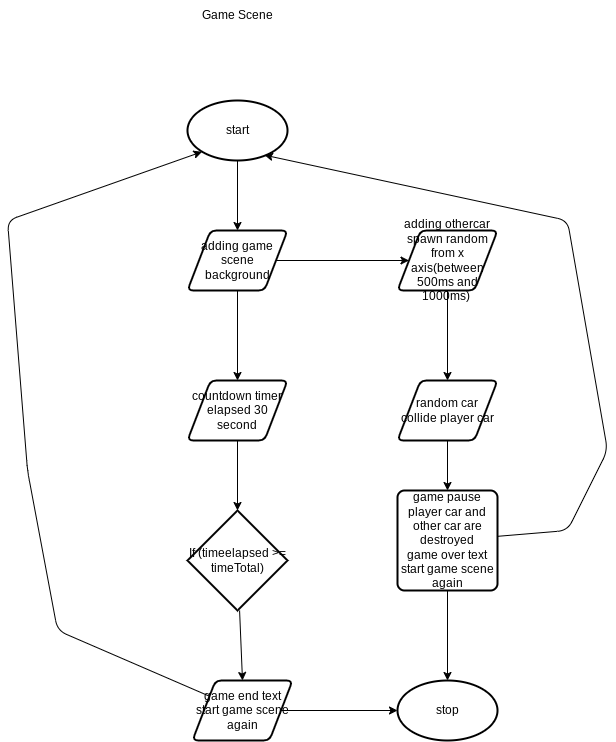

The diagram above was exported from draw.io. Its source (the exported page's mxGraphModel, read from the mxfile embedded in the PNG):
<mxGraphModel dx="835" dy="516" grid="1" gridSize="10" guides="1" tooltips="1" connect="1" arrows="1" fold="1" page="1" pageScale="1" pageWidth="827" pageHeight="1169" math="0" shadow="0">
  <root>
    <mxCell id="0" />
    <mxCell id="1" parent="0" />
    <mxCell id="7" style="edgeStyle=none;html=1;" parent="1" source="2" target="6" edge="1">
      <mxGeometry relative="1" as="geometry" />
    </mxCell>
    <mxCell id="2" value="start" style="strokeWidth=2;html=1;shape=mxgraph.flowchart.start_1;whiteSpace=wrap;" parent="1" vertex="1">
      <mxGeometry x="350" y="110" width="100" height="60" as="geometry" />
    </mxCell>
    <mxCell id="3" value="stop" style="strokeWidth=2;html=1;shape=mxgraph.flowchart.start_1;whiteSpace=wrap;" parent="1" vertex="1">
      <mxGeometry x="560" y="690" width="100" height="60" as="geometry" />
    </mxCell>
    <mxCell id="5" value="Game Scene" style="text;html=1;align=center;verticalAlign=middle;resizable=0;points=[];autosize=1;strokeColor=none;fillColor=none;" parent="1" vertex="1">
      <mxGeometry x="355" y="10" width="90" height="30" as="geometry" />
    </mxCell>
    <mxCell id="15" style="edgeStyle=none;html=1;entryX=0.5;entryY=0;entryDx=0;entryDy=0;" parent="1" source="6" target="14" edge="1">
      <mxGeometry relative="1" as="geometry" />
    </mxCell>
    <mxCell id="28" style="edgeStyle=none;html=1;entryX=0;entryY=0.5;entryDx=0;entryDy=0;" edge="1" parent="1" source="6" target="27">
      <mxGeometry relative="1" as="geometry" />
    </mxCell>
    <mxCell id="6" value="adding game scene background" style="shape=parallelogram;html=1;strokeWidth=2;perimeter=parallelogramPerimeter;whiteSpace=wrap;rounded=1;arcSize=12;size=0.23;" parent="1" vertex="1">
      <mxGeometry x="350" y="240" width="100" height="60" as="geometry" />
    </mxCell>
    <mxCell id="37" style="edgeStyle=none;html=1;entryX=0.5;entryY=0;entryDx=0;entryDy=0;entryPerimeter=0;" edge="1" parent="1" source="14" target="25">
      <mxGeometry relative="1" as="geometry" />
    </mxCell>
    <mxCell id="14" value="countdown timer elapsed 30 second" style="shape=parallelogram;html=1;strokeWidth=2;perimeter=parallelogramPerimeter;whiteSpace=wrap;rounded=1;arcSize=12;size=0.23;" parent="1" vertex="1">
      <mxGeometry x="350" y="390" width="100" height="60" as="geometry" />
    </mxCell>
    <mxCell id="21" style="edgeStyle=none;html=1;entryX=0.5;entryY=0;entryDx=0;entryDy=0;startArrow=none;" parent="1" source="25" target="20" edge="1">
      <mxGeometry relative="1" as="geometry">
        <mxPoint x="398.42105263157896" y="585" as="sourcePoint" />
      </mxGeometry>
    </mxCell>
    <mxCell id="22" style="edgeStyle=none;html=1;entryX=0;entryY=0.5;entryDx=0;entryDy=0;entryPerimeter=0;" parent="1" source="20" target="3" edge="1">
      <mxGeometry relative="1" as="geometry">
        <mxPoint x="511.5" y="680" as="targetPoint" />
      </mxGeometry>
    </mxCell>
    <mxCell id="38" style="edgeStyle=none;html=1;entryX=0.145;entryY=0.855;entryDx=0;entryDy=0;entryPerimeter=0;" edge="1" parent="1" source="20" target="2">
      <mxGeometry relative="1" as="geometry">
        <Array as="points">
          <mxPoint x="220" y="640" />
          <mxPoint x="190" y="480" />
          <mxPoint x="170" y="230" />
        </Array>
      </mxGeometry>
    </mxCell>
    <mxCell id="20" value="game end text&lt;br&gt;start game scene again" style="shape=parallelogram;html=1;strokeWidth=2;perimeter=parallelogramPerimeter;whiteSpace=wrap;rounded=1;arcSize=12;size=0.23;" parent="1" vertex="1">
      <mxGeometry x="355" y="690" width="100" height="60" as="geometry" />
    </mxCell>
    <mxCell id="30" style="edgeStyle=none;html=1;entryX=0.5;entryY=0;entryDx=0;entryDy=0;" edge="1" parent="1" source="27" target="29">
      <mxGeometry relative="1" as="geometry" />
    </mxCell>
    <mxCell id="27" value="adding othercar spawn random from x axis(between 500ms and 1000ms)&amp;nbsp;" style="shape=parallelogram;html=1;strokeWidth=2;perimeter=parallelogramPerimeter;whiteSpace=wrap;rounded=1;arcSize=12;size=0.23;" vertex="1" parent="1">
      <mxGeometry x="560" y="240" width="100" height="60" as="geometry" />
    </mxCell>
    <mxCell id="32" style="edgeStyle=none;html=1;entryX=0.5;entryY=0;entryDx=0;entryDy=0;" edge="1" parent="1" source="29">
      <mxGeometry relative="1" as="geometry">
        <mxPoint x="610" y="500" as="targetPoint" />
      </mxGeometry>
    </mxCell>
    <mxCell id="29" value="random car collide player car" style="shape=parallelogram;html=1;strokeWidth=2;perimeter=parallelogramPerimeter;whiteSpace=wrap;rounded=1;arcSize=12;size=0.23;" vertex="1" parent="1">
      <mxGeometry x="560" y="390" width="100" height="60" as="geometry" />
    </mxCell>
    <mxCell id="34" style="edgeStyle=none;html=1;entryX=0.5;entryY=0;entryDx=0;entryDy=0;entryPerimeter=0;" edge="1" parent="1" source="33" target="3">
      <mxGeometry relative="1" as="geometry" />
    </mxCell>
    <mxCell id="39" style="edgeStyle=none;html=1;entryX=0.769;entryY=0.91;entryDx=0;entryDy=0;entryPerimeter=0;" edge="1" parent="1" source="33" target="2">
      <mxGeometry relative="1" as="geometry">
        <Array as="points">
          <mxPoint x="730" y="540" />
          <mxPoint x="770" y="460" />
          <mxPoint x="730" y="230" />
        </Array>
      </mxGeometry>
    </mxCell>
    <mxCell id="33" value="game pause&lt;br&gt;player car and other car are destroyed&lt;br&gt;game over text&lt;br&gt;start game scene again" style="rounded=1;whiteSpace=wrap;html=1;absoluteArcSize=1;arcSize=14;strokeWidth=2;" vertex="1" parent="1">
      <mxGeometry x="560" y="500" width="100" height="100" as="geometry" />
    </mxCell>
    <mxCell id="25" value="If (timeelapsed &amp;gt;= timeTotal)" style="strokeWidth=2;html=1;shape=mxgraph.flowchart.decision;whiteSpace=wrap;" vertex="1" parent="1">
      <mxGeometry x="350" y="520" width="100" height="100" as="geometry" />
    </mxCell>
  </root>
</mxGraphModel>